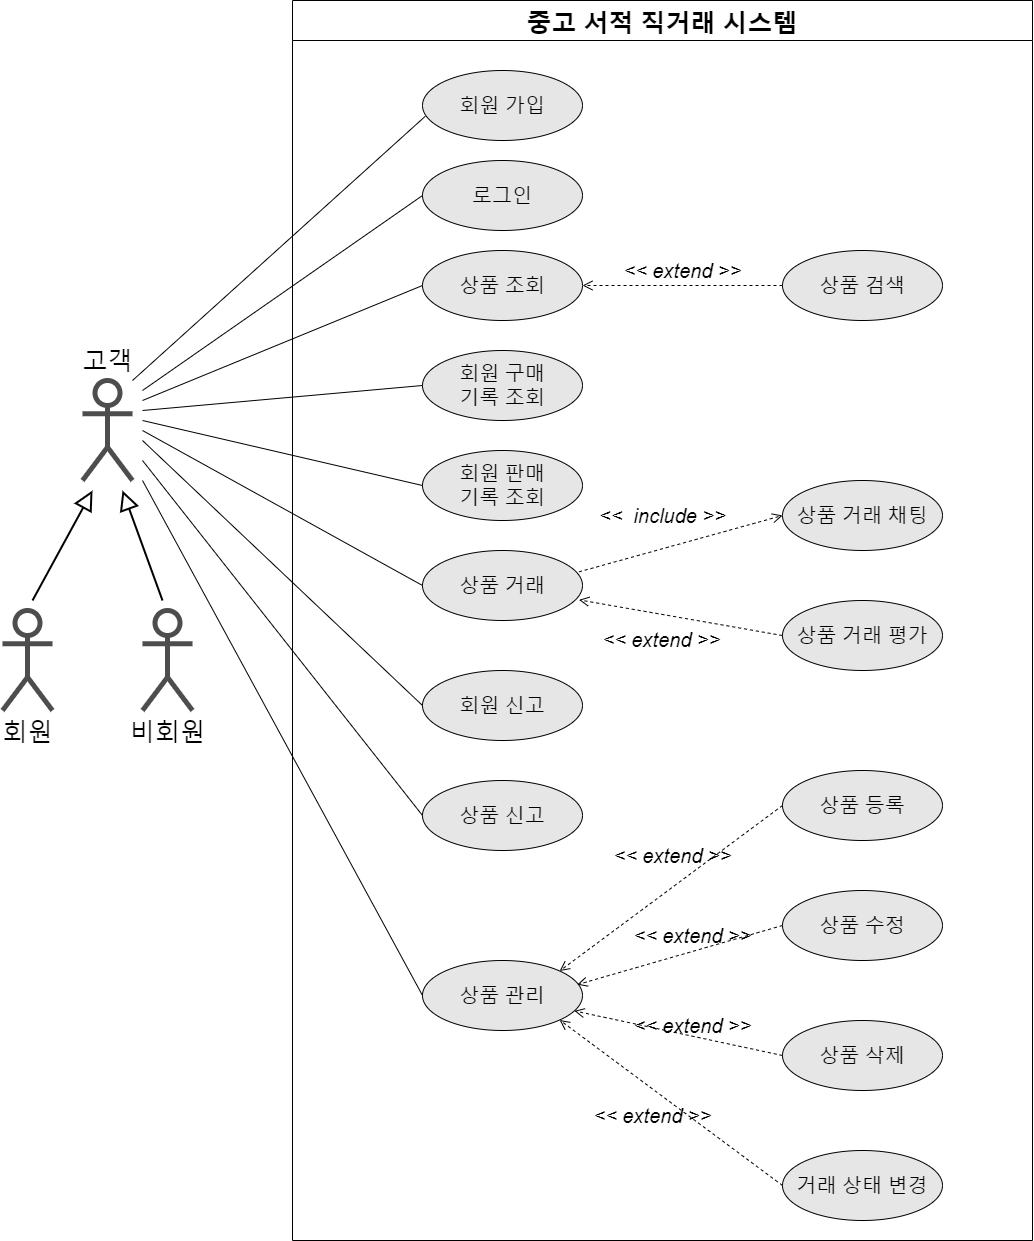

The diagram above was exported from draw.io. Its source (the exported page's mxGraphModel, read from the mxfile embedded in the PNG):
<mxGraphModel dx="1483" dy="1727" grid="1" gridSize="10" guides="1" tooltips="1" connect="1" arrows="1" fold="1" page="1" pageScale="1" pageWidth="1600" pageHeight="900" math="0" shadow="0">
  <root>
    <mxCell id="0" />
    <mxCell id="1" parent="0" />
    <mxCell id="GLYF5EOWl6FZgbtLDoSU-1" value="" style="shape=umlActor;verticalLabelPosition=bottom;verticalAlign=top;html=1;outlineConnect=0;fontSize=20;strokeWidth=5;strokeColor=#4D4D4D;" parent="1" vertex="1">
      <mxGeometry x="100" y="-470" width="50" height="100" as="geometry" />
    </mxCell>
    <mxCell id="GLYF5EOWl6FZgbtLDoSU-5" value="&lt;font style=&quot;font-size: 25px&quot;&gt;회원&lt;/font&gt;" style="shape=umlActor;verticalLabelPosition=bottom;verticalAlign=top;html=1;outlineConnect=0;fontSize=20;strokeWidth=5;strokeColor=#4D4D4D;" parent="1" vertex="1">
      <mxGeometry x="20" y="-240" width="50" height="100" as="geometry" />
    </mxCell>
    <mxCell id="cWWtNT6hCsrVDnvBHStr-2" value="&lt;font style=&quot;font-size: 25px&quot;&gt;비회원&lt;/font&gt;" style="shape=umlActor;verticalLabelPosition=bottom;verticalAlign=top;html=1;outlineConnect=0;fontSize=20;strokeWidth=5;strokeColor=#4D4D4D;" parent="1" vertex="1">
      <mxGeometry x="160" y="-240" width="50" height="100" as="geometry" />
    </mxCell>
    <mxCell id="cWWtNT6hCsrVDnvBHStr-5" value="&lt;font style=&quot;font-size: 25px&quot;&gt;고객&lt;/font&gt;" style="text;html=1;align=center;verticalAlign=middle;resizable=0;points=[];autosize=1;strokeColor=none;fillColor=none;" parent="1" vertex="1">
      <mxGeometry x="90" y="-500" width="70" height="20" as="geometry" />
    </mxCell>
    <mxCell id="cWWtNT6hCsrVDnvBHStr-18" value="중고 서적 직거래 시스템" style="swimlane;fontSize=25;startSize=40;" parent="1" vertex="1">
      <mxGeometry x="310" y="-850" width="740" height="1240" as="geometry" />
    </mxCell>
    <mxCell id="GLYF5EOWl6FZgbtLDoSU-2" value="&lt;font style=&quot;font-size: 20px&quot;&gt;회원 가입&lt;/font&gt;" style="ellipse;whiteSpace=wrap;html=1;fillColor=#E6E6E6;" parent="cWWtNT6hCsrVDnvBHStr-18" vertex="1">
      <mxGeometry x="130" y="70" width="160" height="70" as="geometry" />
    </mxCell>
    <mxCell id="GLYF5EOWl6FZgbtLDoSU-3" value="&lt;span style=&quot;font-size: 20px&quot;&gt;상품 조회&lt;/span&gt;" style="ellipse;whiteSpace=wrap;html=1;fillColor=#E6E6E6;" parent="cWWtNT6hCsrVDnvBHStr-18" vertex="1">
      <mxGeometry x="130" y="250" width="160" height="70" as="geometry" />
    </mxCell>
    <mxCell id="GLYF5EOWl6FZgbtLDoSU-4" value="&lt;span style=&quot;font-size: 20px&quot;&gt;상품 검색&lt;/span&gt;" style="ellipse;whiteSpace=wrap;html=1;fillColor=#E6E6E6;" parent="cWWtNT6hCsrVDnvBHStr-18" vertex="1">
      <mxGeometry x="490" y="250" width="160" height="70" as="geometry" />
    </mxCell>
    <mxCell id="GLYF5EOWl6FZgbtLDoSU-6" value="&lt;font style=&quot;font-size: 20px&quot;&gt;상품 등록&lt;/font&gt;" style="ellipse;whiteSpace=wrap;html=1;fillColor=#E6E6E6;" parent="cWWtNT6hCsrVDnvBHStr-18" vertex="1">
      <mxGeometry x="490" y="770" width="160" height="70" as="geometry" />
    </mxCell>
    <mxCell id="GLYF5EOWl6FZgbtLDoSU-7" value="&lt;span style=&quot;font-size: 20px;&quot;&gt;상품 거래&lt;/span&gt;" style="ellipse;whiteSpace=wrap;html=1;fillColor=#E6E6E6;" parent="cWWtNT6hCsrVDnvBHStr-18" vertex="1">
      <mxGeometry x="130" y="550" width="160" height="70" as="geometry" />
    </mxCell>
    <mxCell id="GLYF5EOWl6FZgbtLDoSU-8" value="&lt;span style=&quot;font-size: 20px&quot;&gt;회원 구매&lt;br&gt;기록 조회&lt;/span&gt;" style="ellipse;whiteSpace=wrap;html=1;fillColor=#E6E6E6;" parent="cWWtNT6hCsrVDnvBHStr-18" vertex="1">
      <mxGeometry x="130" y="350" width="160" height="70" as="geometry" />
    </mxCell>
    <mxCell id="GLYF5EOWl6FZgbtLDoSU-9" value="&lt;font style=&quot;font-size: 20px&quot;&gt;상품 수정&lt;/font&gt;" style="ellipse;whiteSpace=wrap;html=1;fillColor=#E6E6E6;" parent="cWWtNT6hCsrVDnvBHStr-18" vertex="1">
      <mxGeometry x="490" y="890" width="160" height="70" as="geometry" />
    </mxCell>
    <mxCell id="GLYF5EOWl6FZgbtLDoSU-10" value="&lt;font style=&quot;font-size: 20px&quot;&gt;상품 삭제&lt;/font&gt;" style="ellipse;whiteSpace=wrap;html=1;fillColor=#E6E6E6;" parent="cWWtNT6hCsrVDnvBHStr-18" vertex="1">
      <mxGeometry x="490" y="1020" width="160" height="70" as="geometry" />
    </mxCell>
    <mxCell id="GLYF5EOWl6FZgbtLDoSU-15" value="&lt;font style=&quot;font-size: 20px&quot;&gt;거래 상태 변경&lt;/font&gt;" style="ellipse;whiteSpace=wrap;html=1;fillColor=#E6E6E6;" parent="cWWtNT6hCsrVDnvBHStr-18" vertex="1">
      <mxGeometry x="490" y="1150" width="160" height="70" as="geometry" />
    </mxCell>
    <mxCell id="GLYF5EOWl6FZgbtLDoSU-16" value="&lt;span style=&quot;font-size: 20px&quot;&gt;상품 거래 평가&lt;/span&gt;" style="ellipse;whiteSpace=wrap;html=1;fillColor=#E6E6E6;" parent="cWWtNT6hCsrVDnvBHStr-18" vertex="1">
      <mxGeometry x="490" y="600" width="160" height="70" as="geometry" />
    </mxCell>
    <mxCell id="GLYF5EOWl6FZgbtLDoSU-18" value="&lt;span style=&quot;font-size: 20px&quot;&gt;회원 신고&lt;br&gt;&lt;/span&gt;" style="ellipse;whiteSpace=wrap;html=1;fillColor=#E6E6E6;" parent="cWWtNT6hCsrVDnvBHStr-18" vertex="1">
      <mxGeometry x="130" y="670" width="160" height="70" as="geometry" />
    </mxCell>
    <mxCell id="GLYF5EOWl6FZgbtLDoSU-19" value="&lt;span style=&quot;font-size: 20px&quot;&gt;상품 신고&lt;br&gt;&lt;/span&gt;" style="ellipse;whiteSpace=wrap;html=1;fillColor=#E6E6E6;" parent="cWWtNT6hCsrVDnvBHStr-18" vertex="1">
      <mxGeometry x="130" y="780" width="160" height="70" as="geometry" />
    </mxCell>
    <mxCell id="cWWtNT6hCsrVDnvBHStr-6" value="&lt;span style=&quot;font-size: 20px&quot;&gt;회원 판매&lt;br&gt;기록 조회&lt;/span&gt;" style="ellipse;whiteSpace=wrap;html=1;fillColor=#E6E6E6;" parent="cWWtNT6hCsrVDnvBHStr-18" vertex="1">
      <mxGeometry x="130" y="450" width="160" height="70" as="geometry" />
    </mxCell>
    <mxCell id="cWWtNT6hCsrVDnvBHStr-7" value="&lt;font style=&quot;font-size: 20px&quot;&gt;로그인&lt;/font&gt;" style="ellipse;whiteSpace=wrap;html=1;fillColor=#E6E6E6;" parent="cWWtNT6hCsrVDnvBHStr-18" vertex="1">
      <mxGeometry x="130" y="160" width="160" height="70" as="geometry" />
    </mxCell>
    <mxCell id="cWWtNT6hCsrVDnvBHStr-11" value="&lt;span style=&quot;font-size: 20px&quot;&gt;상품 관리&lt;br&gt;&lt;/span&gt;" style="ellipse;whiteSpace=wrap;html=1;fillColor=#E6E6E6;" parent="cWWtNT6hCsrVDnvBHStr-18" vertex="1">
      <mxGeometry x="130" y="960" width="160" height="70" as="geometry" />
    </mxCell>
    <mxCell id="VBveLkaBPWyioy_s5nIZ-5" value="&lt;i&gt;&lt;font style=&quot;font-size: 20px;&quot;&gt;&amp;lt;&amp;lt; extend &amp;gt;&amp;gt;&lt;/font&gt;&lt;/i&gt;" style="html=1;verticalAlign=bottom;endArrow=open;dashed=1;endSize=8;rounded=0;exitX=0;exitY=0.5;exitDx=0;exitDy=0;entryX=1;entryY=0.5;entryDx=0;entryDy=0;" parent="cWWtNT6hCsrVDnvBHStr-18" source="GLYF5EOWl6FZgbtLDoSU-4" target="GLYF5EOWl6FZgbtLDoSU-3" edge="1">
      <mxGeometry relative="1" as="geometry">
        <mxPoint x="330" y="350" as="sourcePoint" />
        <mxPoint x="250" y="350" as="targetPoint" />
      </mxGeometry>
    </mxCell>
    <mxCell id="VBveLkaBPWyioy_s5nIZ-7" value="&lt;span style=&quot;font-size: 20px&quot;&gt;상품 거래 채팅&lt;/span&gt;" style="ellipse;whiteSpace=wrap;html=1;fillColor=#E6E6E6;" parent="cWWtNT6hCsrVDnvBHStr-18" vertex="1">
      <mxGeometry x="490" y="480" width="160" height="70" as="geometry" />
    </mxCell>
    <mxCell id="VBveLkaBPWyioy_s5nIZ-10" value="&lt;i&gt;&lt;font style=&quot;font-size: 20px;&quot;&gt;&amp;lt;&amp;lt; extend &amp;gt;&amp;gt;&lt;/font&gt;&lt;/i&gt;" style="html=1;verticalAlign=bottom;endArrow=open;dashed=1;endSize=8;rounded=0;exitX=0;exitY=0.5;exitDx=0;exitDy=0;entryX=0.978;entryY=0.705;entryDx=0;entryDy=0;entryPerimeter=0;" parent="cWWtNT6hCsrVDnvBHStr-18" source="GLYF5EOWl6FZgbtLDoSU-16" target="GLYF5EOWl6FZgbtLDoSU-7" edge="1">
      <mxGeometry x="0.1268" y="40" relative="1" as="geometry">
        <mxPoint x="410.000000000005" y="804.4100000000001" as="sourcePoint" />
        <mxPoint x="210" y="804.4100000000001" as="targetPoint" />
        <mxPoint as="offset" />
      </mxGeometry>
    </mxCell>
    <mxCell id="VBveLkaBPWyioy_s5nIZ-11" value="&lt;i&gt;&lt;font style=&quot;font-size: 20px;&quot;&gt;&amp;lt;&amp;lt;&amp;nbsp; include &amp;gt;&amp;gt;&lt;/font&gt;&lt;/i&gt;" style="html=1;verticalAlign=bottom;endArrow=open;dashed=1;endSize=8;rounded=0;exitX=0.978;exitY=0.305;exitDx=0;exitDy=0;entryX=0;entryY=0.5;entryDx=0;entryDy=0;exitPerimeter=0;" parent="cWWtNT6hCsrVDnvBHStr-18" source="GLYF5EOWl6FZgbtLDoSU-7" target="VBveLkaBPWyioy_s5nIZ-7" edge="1">
      <mxGeometry x="-0.1332" y="18" relative="1" as="geometry">
        <mxPoint x="380.000000000005" y="664.9799999999998" as="sourcePoint" />
        <mxPoint x="237.28602634901836" y="610.0008053547281" as="targetPoint" />
        <mxPoint as="offset" />
      </mxGeometry>
    </mxCell>
    <mxCell id="VBveLkaBPWyioy_s5nIZ-15" value="&lt;i&gt;&lt;font style=&quot;font-size: 20px;&quot;&gt;&amp;lt;&amp;lt; extend &amp;gt;&amp;gt;&lt;/font&gt;&lt;/i&gt;" style="html=1;verticalAlign=bottom;endArrow=open;dashed=1;endSize=8;rounded=0;exitX=0;exitY=0.5;exitDx=0;exitDy=0;entryX=1;entryY=0;entryDx=0;entryDy=0;labelBackgroundColor=none;" parent="cWWtNT6hCsrVDnvBHStr-18" source="GLYF5EOWl6FZgbtLDoSU-6" target="cWWtNT6hCsrVDnvBHStr-11" edge="1">
      <mxGeometry x="-0.0845" y="-13" relative="1" as="geometry">
        <mxPoint x="453.52" y="925.65" as="sourcePoint" />
        <mxPoint x="250" y="889.9999999999999" as="targetPoint" />
        <mxPoint as="offset" />
      </mxGeometry>
    </mxCell>
    <mxCell id="VBveLkaBPWyioy_s5nIZ-16" value="&lt;i&gt;&lt;font style=&quot;font-size: 20px;&quot;&gt;&amp;lt;&amp;lt; extend &amp;gt;&amp;gt;&lt;/font&gt;&lt;/i&gt;" style="html=1;verticalAlign=bottom;endArrow=open;dashed=1;endSize=8;rounded=0;exitX=0;exitY=0.5;exitDx=0;exitDy=0;entryX=0.967;entryY=0.345;entryDx=0;entryDy=0;entryPerimeter=0;labelBackgroundColor=none;" parent="cWWtNT6hCsrVDnvBHStr-18" source="GLYF5EOWl6FZgbtLDoSU-9" target="cWWtNT6hCsrVDnvBHStr-11" edge="1">
      <mxGeometry x="-0.1256" y="-1" relative="1" as="geometry">
        <mxPoint x="500.0000000000041" y="815" as="sourcePoint" />
        <mxPoint x="277.1486865100096" y="980.5077057814244" as="targetPoint" />
        <mxPoint as="offset" />
      </mxGeometry>
    </mxCell>
    <mxCell id="VBveLkaBPWyioy_s5nIZ-17" value="&lt;i&gt;&lt;font style=&quot;font-size: 20px;&quot;&gt;&amp;lt;&amp;lt; extend &amp;gt;&amp;gt;&lt;/font&gt;&lt;/i&gt;" style="html=1;verticalAlign=bottom;endArrow=open;dashed=1;endSize=8;rounded=0;exitX=0;exitY=0.5;exitDx=0;exitDy=0;labelBackgroundColor=none;" parent="cWWtNT6hCsrVDnvBHStr-18" source="GLYF5EOWl6FZgbtLDoSU-10" target="cWWtNT6hCsrVDnvBHStr-11" edge="1">
      <mxGeometry x="-0.1437" y="4" relative="1" as="geometry">
        <mxPoint x="500.0000000000041" y="935" as="sourcePoint" />
        <mxPoint x="294.72000000000025" y="994.1499999999999" as="targetPoint" />
        <mxPoint as="offset" />
      </mxGeometry>
    </mxCell>
    <mxCell id="VBveLkaBPWyioy_s5nIZ-18" value="&lt;i&gt;&lt;font style=&quot;font-size: 20px;&quot;&gt;&amp;lt;&amp;lt; extend &amp;gt;&amp;gt;&lt;/font&gt;&lt;/i&gt;" style="html=1;verticalAlign=bottom;endArrow=open;dashed=1;endSize=8;rounded=0;exitX=0;exitY=0.5;exitDx=0;exitDy=0;entryX=1;entryY=1;entryDx=0;entryDy=0;labelBackgroundColor=none;" parent="cWWtNT6hCsrVDnvBHStr-18" source="GLYF5EOWl6FZgbtLDoSU-15" target="cWWtNT6hCsrVDnvBHStr-11" edge="1">
      <mxGeometry x="-0.0118" y="33" relative="1" as="geometry">
        <mxPoint x="500.0000000000041" y="1065" as="sourcePoint" />
        <mxPoint x="291.8450166389771" y="1020.395360708352" as="targetPoint" />
        <mxPoint as="offset" />
      </mxGeometry>
    </mxCell>
    <mxCell id="VBveLkaBPWyioy_s5nIZ-1" value="" style="endArrow=none;html=1;rounded=0;entryX=0.017;entryY=0.655;entryDx=0;entryDy=0;entryPerimeter=0;" parent="1" target="GLYF5EOWl6FZgbtLDoSU-2" edge="1">
      <mxGeometry width="50" height="50" relative="1" as="geometry">
        <mxPoint x="150" y="-470" as="sourcePoint" />
        <mxPoint x="630" y="-540" as="targetPoint" />
      </mxGeometry>
    </mxCell>
    <mxCell id="VBveLkaBPWyioy_s5nIZ-2" value="" style="endArrow=none;html=1;rounded=0;entryX=0;entryY=0.5;entryDx=0;entryDy=0;" parent="1" target="cWWtNT6hCsrVDnvBHStr-7" edge="1">
      <mxGeometry width="50" height="50" relative="1" as="geometry">
        <mxPoint x="160" y="-460" as="sourcePoint" />
        <mxPoint x="512.72" y="-714.1500000000001" as="targetPoint" />
      </mxGeometry>
    </mxCell>
    <mxCell id="VBveLkaBPWyioy_s5nIZ-3" value="" style="endArrow=none;html=1;rounded=0;entryX=0;entryY=0.5;entryDx=0;entryDy=0;" parent="1" target="GLYF5EOWl6FZgbtLDoSU-3" edge="1">
      <mxGeometry width="50" height="50" relative="1" as="geometry">
        <mxPoint x="160" y="-450" as="sourcePoint" />
        <mxPoint x="630" y="-540" as="targetPoint" />
      </mxGeometry>
    </mxCell>
    <mxCell id="VBveLkaBPWyioy_s5nIZ-6" value="" style="endArrow=none;html=1;rounded=0;entryX=0;entryY=0.5;entryDx=0;entryDy=0;" parent="1" target="GLYF5EOWl6FZgbtLDoSU-7" edge="1">
      <mxGeometry width="50" height="50" relative="1" as="geometry">
        <mxPoint x="160" y="-420" as="sourcePoint" />
        <mxPoint x="510.0000000000025" y="-525" as="targetPoint" />
      </mxGeometry>
    </mxCell>
    <mxCell id="VBveLkaBPWyioy_s5nIZ-8" value="" style="endArrow=none;html=1;rounded=0;entryX=0;entryY=0.5;entryDx=0;entryDy=0;" parent="1" target="GLYF5EOWl6FZgbtLDoSU-8" edge="1">
      <mxGeometry width="50" height="50" relative="1" as="geometry">
        <mxPoint x="160" y="-440" as="sourcePoint" />
        <mxPoint x="450" y="-515" as="targetPoint" />
      </mxGeometry>
    </mxCell>
    <mxCell id="VBveLkaBPWyioy_s5nIZ-9" value="" style="endArrow=none;html=1;rounded=0;entryX=0;entryY=0.5;entryDx=0;entryDy=0;" parent="1" target="cWWtNT6hCsrVDnvBHStr-6" edge="1">
      <mxGeometry width="50" height="50" relative="1" as="geometry">
        <mxPoint x="160" y="-430" as="sourcePoint" />
        <mxPoint x="450" y="-395" as="targetPoint" />
      </mxGeometry>
    </mxCell>
    <mxCell id="VBveLkaBPWyioy_s5nIZ-12" value="" style="endArrow=none;html=1;rounded=0;entryX=0;entryY=0.5;entryDx=0;entryDy=0;" parent="1" target="GLYF5EOWl6FZgbtLDoSU-18" edge="1">
      <mxGeometry width="50" height="50" relative="1" as="geometry">
        <mxPoint x="160" y="-410" as="sourcePoint" />
        <mxPoint x="450" y="-255" as="targetPoint" />
      </mxGeometry>
    </mxCell>
    <mxCell id="VBveLkaBPWyioy_s5nIZ-13" value="" style="endArrow=none;html=1;rounded=0;entryX=0;entryY=0.5;entryDx=0;entryDy=0;" parent="1" target="GLYF5EOWl6FZgbtLDoSU-19" edge="1">
      <mxGeometry width="50" height="50" relative="1" as="geometry">
        <mxPoint x="160" y="-390" as="sourcePoint" />
        <mxPoint x="450" y="-135" as="targetPoint" />
      </mxGeometry>
    </mxCell>
    <mxCell id="VBveLkaBPWyioy_s5nIZ-14" value="" style="endArrow=none;html=1;rounded=0;entryX=0;entryY=0.5;entryDx=0;entryDy=0;" parent="1" target="cWWtNT6hCsrVDnvBHStr-11" edge="1">
      <mxGeometry width="50" height="50" relative="1" as="geometry">
        <mxPoint x="160" y="-370" as="sourcePoint" />
        <mxPoint x="450" y="-25" as="targetPoint" />
      </mxGeometry>
    </mxCell>
    <mxCell id="VBveLkaBPWyioy_s5nIZ-20" value="" style="endArrow=block;html=1;rounded=0;fontSize=20;endFill=0;strokeWidth=2;endSize=15;" parent="1" edge="1">
      <mxGeometry width="50" height="50" relative="1" as="geometry">
        <mxPoint x="50" y="-250" as="sourcePoint" />
        <mxPoint x="110" y="-360" as="targetPoint" />
      </mxGeometry>
    </mxCell>
    <mxCell id="VBveLkaBPWyioy_s5nIZ-21" value="" style="endArrow=block;html=1;rounded=0;fontSize=20;endFill=0;strokeWidth=2;endSize=15;" parent="1" edge="1">
      <mxGeometry width="50" height="50" relative="1" as="geometry">
        <mxPoint x="180" y="-250" as="sourcePoint" />
        <mxPoint x="140" y="-360" as="targetPoint" />
      </mxGeometry>
    </mxCell>
  </root>
</mxGraphModel>